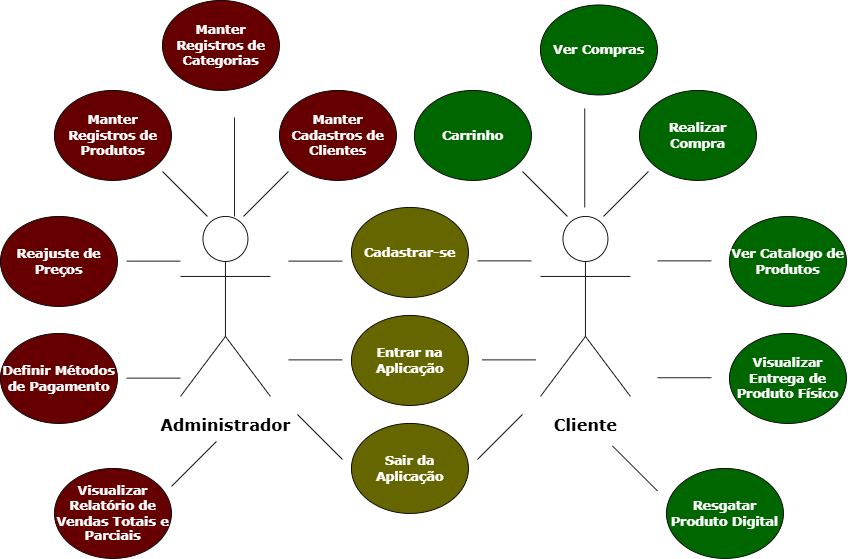

The diagram above was exported from draw.io. Its source (the exported page's mxGraphModel, read from the mxfile embedded in the PNG):
<mxGraphModel dx="2863" dy="851" grid="1" gridSize="10" guides="1" tooltips="1" connect="1" arrows="1" fold="1" page="1" pageScale="1" pageWidth="827" pageHeight="1169" math="0" shadow="0">
  <root>
    <mxCell id="0" />
    <mxCell id="1" parent="0" />
    <mxCell id="1Rqou6brD1gRAkH9O-yk-1" value="&lt;h2&gt;&lt;font face=&quot;Verdana&quot;&gt;Administrador&lt;/font&gt;&lt;/h2&gt;" style="shape=umlActor;verticalLabelPosition=bottom;verticalAlign=top;html=1;outlineConnect=0;" vertex="1" parent="1">
      <mxGeometry x="170" y="720" width="100" height="200" as="geometry" />
    </mxCell>
    <mxCell id="1Rqou6brD1gRAkH9O-yk-2" value="&lt;h2&gt;&lt;font face=&quot;Verdana&quot;&gt;Cliente&lt;/font&gt;&lt;/h2&gt;" style="shape=umlActor;verticalLabelPosition=bottom;verticalAlign=top;html=1;outlineConnect=0;" vertex="1" parent="1">
      <mxGeometry x="570" y="720" width="100" height="200" as="geometry" />
    </mxCell>
    <mxCell id="1Rqou6brD1gRAkH9O-yk-3" value="&lt;h3&gt;&lt;font style=&quot;color: rgb(255, 255, 255);&quot; face=&quot;Verdana&quot;&gt;Manter Registros de Categorias&lt;/font&gt;&lt;/h3&gt;" style="ellipse;whiteSpace=wrap;html=1;fillColor=light-dark(#660000,var(--ge-dark-color, #121212));" vertex="1" parent="1">
      <mxGeometry x="150" y="480" width="130" height="100" as="geometry" />
    </mxCell>
    <mxCell id="1Rqou6brD1gRAkH9O-yk-4" value="&lt;h3&gt;&lt;font style=&quot;color: rgb(255, 255, 255);&quot; face=&quot;Verdana&quot;&gt;Manter Registros de Produtos&lt;/font&gt;&lt;/h3&gt;" style="ellipse;whiteSpace=wrap;html=1;fillColor=light-dark(#660000,var(--ge-dark-color, #121212));" vertex="1" parent="1">
      <mxGeometry x="30" y="580" width="130" height="100" as="geometry" />
    </mxCell>
    <mxCell id="1Rqou6brD1gRAkH9O-yk-5" value="&lt;h3&gt;&lt;font style=&quot;color: rgb(255, 255, 255);&quot; face=&quot;Verdana&quot;&gt;Manter Cadastros de Clientes&lt;/font&gt;&lt;/h3&gt;" style="ellipse;whiteSpace=wrap;html=1;fillColor=light-dark(#660000,var(--ge-dark-color, #121212));" vertex="1" parent="1">
      <mxGeometry x="280" y="580" width="130" height="100" as="geometry" />
    </mxCell>
    <mxCell id="1Rqou6brD1gRAkH9O-yk-6" value="&lt;h3&gt;&lt;font face=&quot;Verdana&quot; color=&quot;#ffffff&quot;&gt;Reajuste de Preços&lt;/font&gt;&lt;/h3&gt;" style="ellipse;whiteSpace=wrap;html=1;fillColor=light-dark(#660000,var(--ge-dark-color, #121212));" vertex="1" parent="1">
      <mxGeometry x="-30" y="720" width="130" height="100" as="geometry" />
    </mxCell>
    <mxCell id="1Rqou6brD1gRAkH9O-yk-7" value="&lt;h3&gt;&lt;font face=&quot;Verdana&quot; color=&quot;#ffffff&quot;&gt;Definir Métodos de Pagamento&lt;/font&gt;&lt;/h3&gt;" style="ellipse;whiteSpace=wrap;html=1;fillColor=light-dark(#660000,var(--ge-dark-color, #121212));" vertex="1" parent="1">
      <mxGeometry x="-30" y="850" width="130" height="100" as="geometry" />
    </mxCell>
    <mxCell id="1Rqou6brD1gRAkH9O-yk-8" value="&lt;h3&gt;&lt;font face=&quot;Verdana&quot; color=&quot;#ffffff&quot;&gt;Visualizar Relatório de Vendas Totais e Parciais&lt;/font&gt;&lt;/h3&gt;" style="ellipse;whiteSpace=wrap;html=1;fillColor=light-dark(#660000,var(--ge-dark-color, #121212));" vertex="1" parent="1">
      <mxGeometry x="30" y="1000" width="130" height="100" as="geometry" />
    </mxCell>
    <mxCell id="1Rqou6brD1gRAkH9O-yk-10" value="&lt;h3&gt;&lt;font face=&quot;Verdana&quot; color=&quot;#ffffff&quot;&gt;Entrar na Aplicação&lt;/font&gt;&lt;/h3&gt;" style="ellipse;whiteSpace=wrap;html=1;fillColor=#666600;" vertex="1" parent="1">
      <mxGeometry x="360" y="830" width="130" height="100" as="geometry" />
    </mxCell>
    <mxCell id="1Rqou6brD1gRAkH9O-yk-11" value="&lt;h3&gt;&lt;font face=&quot;Verdana&quot; color=&quot;#ffffff&quot;&gt;Sair da Aplicação&lt;/font&gt;&lt;/h3&gt;" style="ellipse;whiteSpace=wrap;html=1;fillColor=#666600;" vertex="1" parent="1">
      <mxGeometry x="360" y="950" width="130" height="100" as="geometry" />
    </mxCell>
    <mxCell id="1Rqou6brD1gRAkH9O-yk-12" value="&lt;h3&gt;&lt;font face=&quot;Verdana&quot; color=&quot;#ffffff&quot;&gt;Cadastrar-se&lt;/font&gt;&lt;/h3&gt;" style="ellipse;whiteSpace=wrap;html=1;fillColor=#666600;" vertex="1" parent="1">
      <mxGeometry x="360" y="710" width="130" height="100" as="geometry" />
    </mxCell>
    <mxCell id="1Rqou6brD1gRAkH9O-yk-13" value="&lt;h3&gt;&lt;font face=&quot;Verdana&quot; color=&quot;#ffffff&quot;&gt;Resgatar Produto Digital&lt;/font&gt;&lt;/h3&gt;" style="ellipse;whiteSpace=wrap;html=1;fillColor=#006600;" vertex="1" parent="1">
      <mxGeometry x="710" y="1000" width="130" height="100" as="geometry" />
    </mxCell>
    <mxCell id="1Rqou6brD1gRAkH9O-yk-14" value="&lt;h3&gt;&lt;font face=&quot;Verdana&quot; color=&quot;#ffffff&quot;&gt;Visualizar Entrega de Produto Físico&lt;/font&gt;&lt;/h3&gt;" style="ellipse;whiteSpace=wrap;html=1;fillColor=#006600;" vertex="1" parent="1">
      <mxGeometry x="780" y="850" width="130" height="100" as="geometry" />
    </mxCell>
    <mxCell id="1Rqou6brD1gRAkH9O-yk-15" value="&lt;h3&gt;&lt;font face=&quot;Verdana&quot; color=&quot;#ffffff&quot;&gt;Ver Catalogo de Produtos&lt;/font&gt;&lt;/h3&gt;" style="ellipse;whiteSpace=wrap;html=1;fillColor=#006600;" vertex="1" parent="1">
      <mxGeometry x="780" y="720" width="130" height="100" as="geometry" />
    </mxCell>
    <mxCell id="1Rqou6brD1gRAkH9O-yk-16" value="&lt;h3&gt;&lt;font face=&quot;Verdana&quot; color=&quot;#ffffff&quot;&gt;Ver Compras&lt;/font&gt;&lt;/h3&gt;" style="ellipse;whiteSpace=wrap;html=1;fillColor=#006600;" vertex="1" parent="1">
      <mxGeometry x="570" y="485" width="130" height="100" as="geometry" />
    </mxCell>
    <mxCell id="1Rqou6brD1gRAkH9O-yk-17" value="&lt;h3&gt;&lt;font face=&quot;Verdana&quot; color=&quot;#ffffff&quot;&gt;Realizar Compra&lt;/font&gt;&lt;/h3&gt;" style="ellipse;whiteSpace=wrap;html=1;fillColor=#006600;" vertex="1" parent="1">
      <mxGeometry x="680" y="580" width="130" height="100" as="geometry" />
    </mxCell>
    <mxCell id="1Rqou6brD1gRAkH9O-yk-18" value="&lt;h3&gt;&lt;font face=&quot;Verdana&quot; color=&quot;#ffffff&quot;&gt;Carrinho&lt;/font&gt;&lt;/h3&gt;" style="ellipse;whiteSpace=wrap;html=1;fillColor=#006600;" vertex="1" parent="1">
      <mxGeometry x="430" y="580" width="130" height="100" as="geometry" />
    </mxCell>
    <mxCell id="1Rqou6brD1gRAkH9O-yk-19" value="" style="endArrow=none;html=1;rounded=0;" edge="1" parent="1">
      <mxGeometry width="50" height="50" relative="1" as="geometry">
        <mxPoint x="240" y="720" as="sourcePoint" />
        <mxPoint x="290" y="670" as="targetPoint" />
      </mxGeometry>
    </mxCell>
    <mxCell id="1Rqou6brD1gRAkH9O-yk-20" value="" style="endArrow=none;html=1;rounded=0;" edge="1" parent="1">
      <mxGeometry width="50" height="50" relative="1" as="geometry">
        <mxPoint x="200" y="720" as="sourcePoint" />
        <mxPoint x="150" y="670" as="targetPoint" />
        <Array as="points">
          <mxPoint x="200" y="720" />
        </Array>
      </mxGeometry>
    </mxCell>
    <mxCell id="1Rqou6brD1gRAkH9O-yk-22" value="" style="endArrow=none;html=1;rounded=0;" edge="1" parent="1">
      <mxGeometry width="50" height="50" relative="1" as="geometry">
        <mxPoint x="619.23" y="710" as="sourcePoint" />
        <mxPoint x="619.23" y="600" as="targetPoint" />
        <Array as="points" />
      </mxGeometry>
    </mxCell>
    <mxCell id="1Rqou6brD1gRAkH9O-yk-24" value="" style="endArrow=none;html=1;rounded=0;" edge="1" parent="1">
      <mxGeometry width="50" height="50" relative="1" as="geometry">
        <mxPoint x="110" y="769.63" as="sourcePoint" />
        <mxPoint x="170" y="769.63" as="targetPoint" />
      </mxGeometry>
    </mxCell>
    <mxCell id="1Rqou6brD1gRAkH9O-yk-25" value="" style="endArrow=none;html=1;rounded=0;" edge="1" parent="1">
      <mxGeometry width="50" height="50" relative="1" as="geometry">
        <mxPoint x="290" y="769.63" as="sourcePoint" />
        <mxPoint x="350" y="769.63" as="targetPoint" />
      </mxGeometry>
    </mxCell>
    <mxCell id="1Rqou6brD1gRAkH9O-yk-26" value="" style="endArrow=none;html=1;rounded=0;" edge="1" parent="1">
      <mxGeometry width="50" height="50" relative="1" as="geometry">
        <mxPoint x="110" y="899.64" as="sourcePoint" />
        <mxPoint x="170" y="899.64" as="targetPoint" />
      </mxGeometry>
    </mxCell>
    <mxCell id="1Rqou6brD1gRAkH9O-yk-27" value="" style="endArrow=none;html=1;rounded=0;" edge="1" parent="1">
      <mxGeometry width="50" height="50" relative="1" as="geometry">
        <mxPoint x="290" y="879.38" as="sourcePoint" />
        <mxPoint x="350" y="879.38" as="targetPoint" />
      </mxGeometry>
    </mxCell>
    <mxCell id="1Rqou6brD1gRAkH9O-yk-28" value="" style="endArrow=none;html=1;rounded=0;" edge="1" parent="1">
      <mxGeometry width="50" height="50" relative="1" as="geometry">
        <mxPoint x="160" y="1020" as="sourcePoint" />
        <mxPoint x="210" y="970" as="targetPoint" />
      </mxGeometry>
    </mxCell>
    <mxCell id="1Rqou6brD1gRAkH9O-yk-29" value="" style="endArrow=none;html=1;rounded=0;" edge="1" parent="1">
      <mxGeometry width="50" height="50" relative="1" as="geometry">
        <mxPoint x="500" y="769.38" as="sourcePoint" />
        <mxPoint x="560" y="769.38" as="targetPoint" />
      </mxGeometry>
    </mxCell>
    <mxCell id="1Rqou6brD1gRAkH9O-yk-31" value="" style="endArrow=none;html=1;rounded=0;" edge="1" parent="1">
      <mxGeometry width="50" height="50" relative="1" as="geometry">
        <mxPoint x="505" y="879.37" as="sourcePoint" />
        <mxPoint x="565" y="879.37" as="targetPoint" />
      </mxGeometry>
    </mxCell>
    <mxCell id="1Rqou6brD1gRAkH9O-yk-32" value="" style="endArrow=none;html=1;rounded=0;" edge="1" parent="1">
      <mxGeometry width="50" height="50" relative="1" as="geometry">
        <mxPoint x="350" y="990" as="sourcePoint" />
        <mxPoint x="300" y="940" as="targetPoint" />
        <Array as="points">
          <mxPoint x="350" y="990" />
        </Array>
      </mxGeometry>
    </mxCell>
    <mxCell id="1Rqou6brD1gRAkH9O-yk-33" value="" style="endArrow=none;html=1;rounded=0;" edge="1" parent="1">
      <mxGeometry width="50" height="50" relative="1" as="geometry">
        <mxPoint x="500" y="990" as="sourcePoint" />
        <mxPoint x="550" y="940" as="targetPoint" />
      </mxGeometry>
    </mxCell>
    <mxCell id="1Rqou6brD1gRAkH9O-yk-34" value="" style="endArrow=none;html=1;rounded=0;" edge="1" parent="1">
      <mxGeometry width="50" height="50" relative="1" as="geometry">
        <mxPoint x="600" y="720" as="sourcePoint" />
        <mxPoint x="550" y="670" as="targetPoint" />
        <Array as="points">
          <mxPoint x="600" y="720" />
        </Array>
      </mxGeometry>
    </mxCell>
    <mxCell id="1Rqou6brD1gRAkH9O-yk-35" value="" style="endArrow=none;html=1;rounded=0;" edge="1" parent="1">
      <mxGeometry width="50" height="50" relative="1" as="geometry">
        <mxPoint x="230" y="720" as="sourcePoint" />
        <mxPoint x="230" y="610" as="targetPoint" />
        <Array as="points" />
      </mxGeometry>
    </mxCell>
    <mxCell id="1Rqou6brD1gRAkH9O-yk-36" value="" style="endArrow=none;html=1;rounded=0;" edge="1" parent="1">
      <mxGeometry width="50" height="50" relative="1" as="geometry">
        <mxPoint x="640" y="720" as="sourcePoint" />
        <mxPoint x="690" y="670" as="targetPoint" />
      </mxGeometry>
    </mxCell>
    <mxCell id="1Rqou6brD1gRAkH9O-yk-37" value="" style="endArrow=none;html=1;rounded=0;" edge="1" parent="1">
      <mxGeometry width="50" height="50" relative="1" as="geometry">
        <mxPoint x="700" y="769.37" as="sourcePoint" />
        <mxPoint x="760" y="769.37" as="targetPoint" />
      </mxGeometry>
    </mxCell>
    <mxCell id="1Rqou6brD1gRAkH9O-yk-38" value="" style="endArrow=none;html=1;rounded=0;" edge="1" parent="1">
      <mxGeometry width="50" height="50" relative="1" as="geometry">
        <mxPoint x="700" y="899.23" as="sourcePoint" />
        <mxPoint x="760" y="899.23" as="targetPoint" />
      </mxGeometry>
    </mxCell>
    <mxCell id="1Rqou6brD1gRAkH9O-yk-39" value="" style="endArrow=none;html=1;rounded=0;" edge="1" parent="1">
      <mxGeometry width="50" height="50" relative="1" as="geometry">
        <mxPoint x="700" y="1025" as="sourcePoint" />
        <mxPoint x="650" y="975" as="targetPoint" />
        <Array as="points">
          <mxPoint x="700" y="1025" />
        </Array>
      </mxGeometry>
    </mxCell>
  </root>
</mxGraphModel>